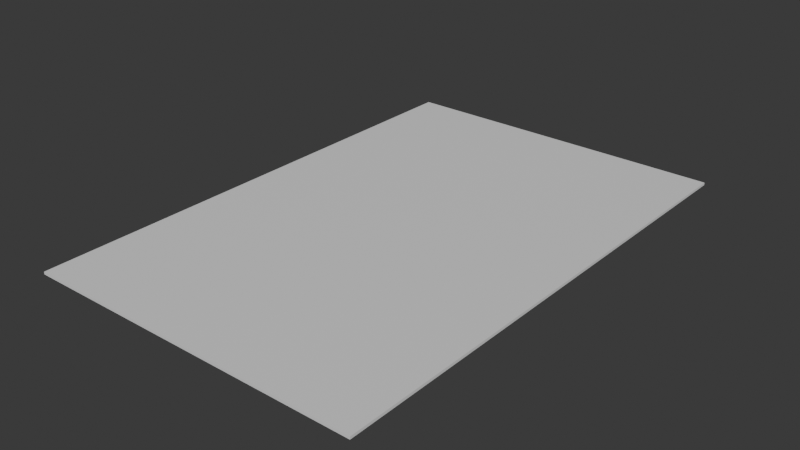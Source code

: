 # Source: rug.blend  (saved by Blender 5.3.31; exported with 4.5.12 LTS)
import bpy
from mathutils import Matrix  # noqa: F401  (used for matrix-valued properties, if any)

bpy.ops.wm.read_factory_settings(use_empty=True)
scene = bpy.context.scene
scene.name = 'Scene'

# ---- materials (node trees are filled in below, after node groups)
mat_blockout_grey = bpy.data.materials.new('Blockout grey')
mat_blockout_grey.diffuse_color = (0.68, 0.68, 0.68, 1.0)
mat_blockout_grey.roughness = 1.0

# ---- material node trees
mat_blockout_grey.use_nodes = True; mat_blockout_grey.node_tree.nodes.clear()
_N = mat_blockout_grey.node_tree.nodes; _L = mat_blockout_grey.node_tree.links
n0 = _N.new('ShaderNodeBsdfPrincipled'); n0.name = 'Principled BSDF'; n0.location = (-200, 100)
n0.inputs[10].default_value = 0.005
n1 = _N.new('ShaderNodeOutputMaterial'); n1.name = 'Material Output'; n1.location = (200, 100)
_L.new(n0.outputs[0], n1.inputs[0])
n1.is_active_output = True

# ---- world
world_neutral = bpy.data.worlds.new('Neutral'); scene.world = world_neutral
world_neutral.use_nodes = True; world_neutral.node_tree.nodes.clear()
_N = world_neutral.node_tree.nodes; _L = world_neutral.node_tree.links
n0 = _N.new('ShaderNodeBackground'); n0.name = 'Background'; n0.location = (-200, 100)
n0.inputs[0].default_value = (0.05, 0.05, 0.05, 1.0)
n1 = _N.new('ShaderNodeOutputWorld'); n1.name = 'World Output'; n1.location = (200, 100)
_L.new(n0.outputs[0], n1.inputs[0])
n1.is_active_output = True
world_neutral.color = (0.12, 0.12, 0.12)

# ---- meshes
me_rug_mesh = bpy.data.meshes.new('rug_mesh')
me_rug_mesh.from_pydata([(-1.0, -1.5, 0.0), (-1.0, -1.5, 0.015), (-1.0, 1.5, 0.0), (-1.0, 1.5, 0.015), (1.0, -1.5, 0.0), (1.0, -1.5, 0.015), (1.0, 1.5, 0.0), (1.0, 1.5, 0.015)], [], [(0, 1, 3, 2), (2, 3, 7, 6), (6, 7, 5, 4), (4, 5, 1, 0), (2, 6, 4, 0), (7, 3, 1, 5)])
_uv = me_rug_mesh.uv_layers.new(name='UVMap')
_uv.uv.foreach_set('vector', [0.375, 0.0, 0.625, 0.0, 0.625, 0.25, 0.375, 0.25, 0.375, 0.25, 0.625, 0.25, 0.625, 0.5, 0.375, 0.5, 0.375, 0.5, 0.625, 0.5, 0.625, 0.75, 0.375, 0.75, 0.375, 0.75, 0.625, 0.75, 0.625, 1.0, 0.375, 1.0, 0.125, 0.5, 0.375, 0.5, 0.375, 0.75, 0.125, 0.75, 0.625, 0.5, 0.875, 0.5, 0.875, 0.75, 0.625, 0.75])
me_rug_mesh.materials.append(mat_blockout_grey)
me_rug_mesh.update()

# ---- objects
ob_rug = bpy.data.objects.new('rug', me_rug_mesh)

# ---- transforms, parenting, visibility, modifiers, constraints
ob_rug.location = (0.0, 0.0, 0.0)

# ---- collection membership
scene.collection.objects.link(ob_rug)

# ---- scene / render settings (as saved in the file)
scene.frame_start = 1; scene.frame_end = 250; scene.frame_set(1)
scene.render.engine = 'BLENDER_WORKBENCH'
scene.render.bake_bias = 0.0
scene.render.bake_samples = 0
scene.render.compositor_device = 'GPU'
scene.eevee.use_volume_custom_range = False
scene.eevee.fast_gi_thickness_near = 0.1
scene.eevee.fast_gi_thickness_far = 0.0
scene.eevee.ray_tracing_options.screen_trace_thickness = 0.1
bpy.context.view_layer.update()

# ---- added for rendering (the .blend has no active camera and no usable light): camera, sun
cam_auto = bpy.data.cameras.new('AutoCamera')
cam_auto.lens = 50.0
cam_auto.sensor_width = 36.0
cam_auto.clip_end = 1000.0
ob_auto_camera = bpy.data.objects.new('AutoCamera', cam_auto)
scene.collection.objects.link(ob_auto_camera)
ob_auto_camera.location = (3.33597, -4.00317, 2.67628)
ob_auto_camera.rotation_euler = (1.09748, -7.21219e-08, 0.694738)
scene.camera = ob_auto_camera
light_auto_sun = bpy.data.lights.new('AutoSun', 'SUN')
light_auto_sun.energy = 3.0
light_auto_sun.angle = 0.0523599
ob_auto_sun = bpy.data.objects.new('AutoSun', light_auto_sun)
scene.collection.objects.link(ob_auto_sun)
ob_auto_sun.rotation_euler = (0.872665, 0.174533, 0.523599)
bpy.context.view_layer.update()
